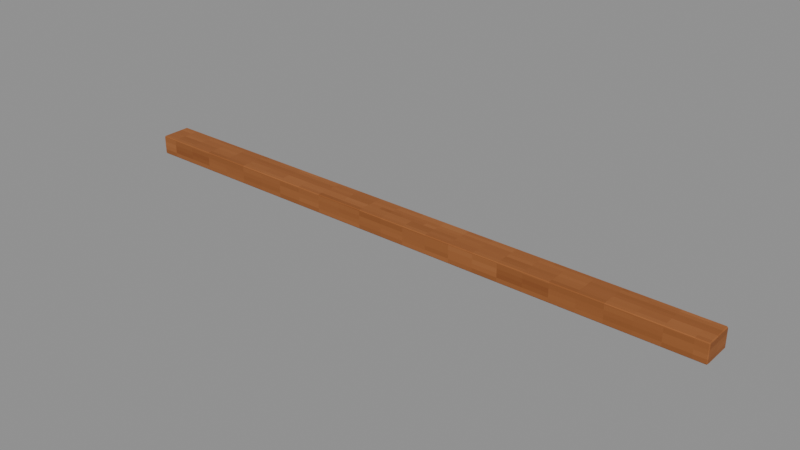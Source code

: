 # Source: Frame-top.blend  (saved by Blender 4.3.34; exported with 4.5.12 LTS)
import bpy
from mathutils import Matrix  # noqa: F401  (used for matrix-valued properties, if any)

bpy.ops.wm.read_factory_settings(use_empty=True)
scene = bpy.context.scene
scene.name = 'Isolated part'

# ---- collections
col_part_frame_top = bpy.data.collections.new('Part.Frame-top'); scene.collection.children.link(col_part_frame_top)

# ---- images (referenced by path relative to the original .blend; pixels are not part of the script)
import os
ASSET_DIR = os.environ.get("B2B_ASSET_DIR", "")  # directory of the original .blend (textures are referenced by path, not embedded)
HERE = os.path.dirname(os.path.abspath(__file__))  # packed textures are extracted next to this script under _unpacked/

def load_image(name, relpath, width, height, colorspace="sRGB"):
    """Load a texture the original file referenced (path relative to the .blend, or extracted next to this script)."""
    p = next((c for c in (os.path.join(HERE, relpath), os.path.join(ASSET_DIR, relpath)) if relpath and os.path.exists(c)), "")
    if p:
        img = bpy.data.images.load(p, check_existing=True)
        img.name = name
    else:  # same state as the original file: an image datablock whose file is absent (Cycles renders it pink)
        img = bpy.data.images.new(name, width, height)
        img.source = "FILE"
        img.filepath = "//" + (relpath or name)
    img.colorspace_settings.name = colorspace
    return img
img_minecraft___window_joinery = load_image('Minecraft • Window joinery', '_unpacked/Window_joinery.f031b160.png', 64, 64, 'sRGB')
img_minecraft___edge_trim = load_image('Minecraft • Edge trim', '_unpacked/Edge_trim.c9b2b6f2.png', 64, 64, 'sRGB')

# ---- materials (node trees are filled in below, after node groups)
mat_minecraft___window_joinery = bpy.data.materials.new('Minecraft / Window joinery')
mat_minecraft___window_joinery.diffuse_color = (0.4549, 0.2275, 0.102, 1.0)
mat_minecraft___edge_trim = bpy.data.materials.new('Minecraft / Edge trim')
mat_minecraft___edge_trim.diffuse_color = (0.5843, 0.3451, 0.1647, 1.0)

# ---- material node trees
mat_minecraft___window_joinery.use_nodes = True; mat_minecraft___window_joinery.node_tree.nodes.clear()
_N = mat_minecraft___window_joinery.node_tree.nodes; _L = mat_minecraft___window_joinery.node_tree.links
n0 = _N.new('ShaderNodeBsdfPrincipled'); n0.name = 'Principled BSDF'; n0.location = (10, 300)
n0.inputs[2].default_value = 0.85
n1 = _N.new('ShaderNodeOutputMaterial'); n1.name = 'Material Output'; n1.location = (300, 300)
n2 = _N.new('ShaderNodeTexImage'); n2.name = 'Image Texture'; n2.location = (-580, 280)
n2.image = img_minecraft___window_joinery
n2.interpolation = 'Closest'
_L.new(n0.outputs[0], n1.inputs[0])
_L.new(n2.outputs[0], n0.inputs[0])
n1.is_active_output = True
mat_minecraft___edge_trim.use_nodes = True; mat_minecraft___edge_trim.node_tree.nodes.clear()
_N = mat_minecraft___edge_trim.node_tree.nodes; _L = mat_minecraft___edge_trim.node_tree.links
n0 = _N.new('ShaderNodeBsdfPrincipled'); n0.name = 'Principled BSDF'; n0.location = (10, 300)
n0.inputs[2].default_value = 0.85
n1 = _N.new('ShaderNodeOutputMaterial'); n1.name = 'Material Output'; n1.location = (300, 300)
n2 = _N.new('ShaderNodeTexImage'); n2.name = 'Image Texture'; n2.location = (-580, 280)
n2.image = img_minecraft___edge_trim
n2.interpolation = 'Closest'
_L.new(n0.outputs[0], n1.inputs[0])
_L.new(n2.outputs[0], n0.inputs[0])
n1.is_active_output = True

# ---- meshes
me_projectboard_frame_001 = bpy.data.meshes.new('ProjectBoard.Frame.001')
me_projectboard_frame_001.from_pydata([(-1.398, -0.07, 0.0), (1.398, -0.07, 0.0), (1.398, 0.07, 0.0), (-1.398, 0.07, 0.0), (-1.398, -0.07, 0.09), (1.398, -0.07, 0.09), (1.398, 0.07, 0.09), (-1.398, 0.07, 0.09)], [], [(0, 3, 2, 1), (4, 5, 6, 7), (0, 1, 5, 4), (1, 2, 6, 5), (2, 3, 7, 6), (3, 0, 4, 7)])
me_projectboard_frame_001.polygons.foreach_set('material_index', [1, 1, 1, 1, 1, 1])
_uv = me_projectboard_frame_001.uv_layers.new(name='UV0.Surface')
_uv.uv.foreach_set('vector', [-0.294, 0.7019, -0.294, 0.8139, 1.218, 0.8139, 1.218, 0.7019, -0.294, 0.7019, 1.218, 0.7019, 1.218, 0.8139, -0.294, 0.8139, -0.294, 2.075, 1.218, 2.075, 1.218, 2.147, -0.294, 2.147, 0.386, 2.075, 0.498, 2.075, 0.498, 2.147, 0.386, 2.147, 1.218, 2.075, -0.294, 2.075, -0.294, 2.147, 1.218, 2.147, 0.498, 2.075, 0.386, 2.075, 0.386, 2.147, 0.498, 2.147])
_uv.active_render = True
_uv = me_projectboard_frame_001.uv_layers.new(name='UV1.Paint')
_uv.uv.foreach_set('vector', [0.1014, 0.5047, 0.1417, 0.5047, 0.1417, 1.0, 0.1014, 1.0, 0.1522, 1.0, 0.1522, 0.5047, 0.1925, 0.5047, 0.1925, 1.0, 0.4317, 0.5047, 0.4317, 1.0, 0.4058, 1.0, 0.4058, 0.5047, 0.9677, 0.2535, 0.9677, 0.2902, 0.9418, 0.2902, 0.9418, 0.2535, 0.468, 0.5047, 0.468, 1.0, 0.4421, 1.0, 0.4421, 0.5047, 0.9677, 0.2997, 0.9677, 0.3364, 0.9418, 0.3364, 0.9418, 0.2997])
me_projectboard_frame_001.materials.append(mat_minecraft___window_joinery)
me_projectboard_frame_001.materials.append(mat_minecraft___edge_trim)
me_projectboard_frame_001.update()

# ---- objects
ob_frame_top = bpy.data.objects.new('Frame-top', me_projectboard_frame_001)

# ---- transforms, parenting, visibility, modifiers, constraints
ob_frame_top.location = (0.0, 0.0, 0.0)
_m = ob_frame_top.modifiers.new('Hand-finished edges', 'BEVEL')
_m.width = 0.005
_m.width_pct = 0.005
_m.harden_normals = True

# ---- collection membership
col_part_frame_top.objects.link(ob_frame_top)

# ---- scene / render settings (as saved in the file)
scene.frame_start = 1; scene.frame_end = 250; scene.frame_set(1)
scene.render.engine = 'BLENDER_EEVEE_NEXT'
scene.render.image_settings.exr_codec = 'NONE'
scene.render.simplify_subdivision_render = 0
scene.render.simplify_child_particles_render = 0.0
scene.eevee.use_volume_custom_range = False
scene.eevee.use_fast_gi = False
scene.eevee.use_shadows = False
scene.view_settings.white_balance_temperature = 0.0
scene.view_settings.white_balance_tint = 0.0
scene.view_settings.white_balance_whitepoint = (2.97, 0.5193, -0.0414)
bpy.context.view_layer.update()

# ---- added for rendering (the .blend has no active camera and no usable light): camera, sun + grey world if the file has none
cam_auto = bpy.data.cameras.new('AutoCamera')
cam_auto.lens = 50.0
cam_auto.sensor_width = 36.0
cam_auto.clip_end = 1000.0
ob_auto_camera = bpy.data.objects.new('AutoCamera', cam_auto)
scene.collection.objects.link(ob_auto_camera)
ob_auto_camera.location = (2.59058, -3.1087, 2.11747)
ob_auto_camera.rotation_euler = (1.09748, -7.21219e-08, 0.694738)
scene.camera = ob_auto_camera
light_auto_sun = bpy.data.lights.new('AutoSun', 'SUN')
light_auto_sun.energy = 3.0
light_auto_sun.angle = 0.0523599
ob_auto_sun = bpy.data.objects.new('AutoSun', light_auto_sun)
scene.collection.objects.link(ob_auto_sun)
ob_auto_sun.rotation_euler = (0.872665, 0.174533, 0.523599)
if scene.world is None:
    world_auto = bpy.data.worlds.new('AutoWorld')
    world_auto.color = (0.3, 0.3, 0.3)
    scene.world = world_auto
bpy.context.view_layer.update()

